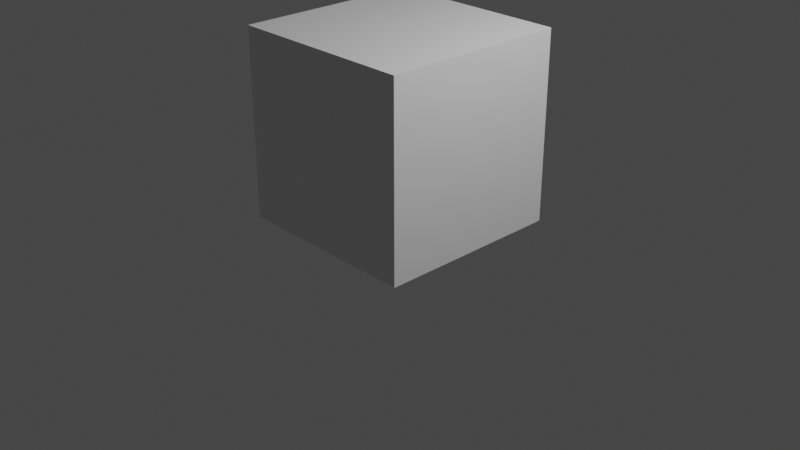 # Source: ProceduralBuilding.blend  (saved by Blender 2.93.20; exported with 4.5.12 LTS)
import bpy
from mathutils import Matrix  # noqa: F401  (used for matrix-valued properties, if any)

bpy.ops.wm.read_factory_settings(use_empty=True)
scene = bpy.context.scene
scene.name = 'Scene'

# ---- collections
col_collection = bpy.data.collections.new('Collection'); scene.collection.children.link(col_collection)

# ---- materials (node trees are filled in below, after node groups)
mat_material = bpy.data.materials.new('Material')
mat_material.alpha_threshold = 0.0
mat_material.use_transparent_shadow = False
mat_material.line_color = (0.0, 0.0, 0.0, 1.0)

# ---- node groups
ng_geometry_nodes = bpy.data.node_groups.new('Geometry Nodes', 'GeometryNodeTree')
_s = ng_geometry_nodes.interface.new_socket(name='Geometry', in_out='OUTPUT', socket_type='NodeSocketGeometry')
_s = ng_geometry_nodes.interface.new_socket(name='Geometry', in_out='INPUT', socket_type='NodeSocketGeometry')
_s = ng_geometry_nodes.interface.new_socket(name='Height', in_out='INPUT', socket_type='NodeSocketFloat')
_s = ng_geometry_nodes.interface.new_socket(name='Length', in_out='INPUT', socket_type='NodeSocketFloat')
_s = ng_geometry_nodes.interface.new_socket(name='Width', in_out='INPUT', socket_type='NodeSocketFloat')
ng_geometry_nodes.is_modifier = True
_N = ng_geometry_nodes.nodes; _L = ng_geometry_nodes.links
n0 = _N.new('NodeGroupInput'); n0.name = 'Group Input'; n0.location = (-590, 90)
n1 = _N.new('ShaderNodeVectorMath'); n1.name = 'Vector Math.003'; n1.location = (-200, 0)
n2 = _N.new('ShaderNodeVectorMath'); n2.name = 'Vector Math.004'; n2.location = (0, 0)
n3 = _N.new('ShaderNodeVectorMath'); n3.name = 'Vector Math.001'; n3.location = (-400, 0)
n3.operation = 'MULTIPLY'
n3.inputs[1].default_value = (1.0, 0.0, 0.0)
n4 = _N.new('ShaderNodeVectorMath'); n4.name = 'Vector Math'; n4.location = (-400, -220)
n4.operation = 'MULTIPLY'
n4.inputs[1].default_value = (0.0, 0.0, 1.0)
n5 = _N.new('ShaderNodeVectorMath'); n5.name = 'Vector Math.002'; n5.location = (-400, -440)
n5.operation = 'MULTIPLY'
n5.inputs[1].default_value = (0.0, 1.0, 0.0)
n6 = _N.new('NodeGroupOutput'); n6.name = 'Group Output'; n6.location = (897, 207)
n7 = _N.new('GeometryNodeTransform'); n7.name = 'Transform.001'; n7.location = (552, 234)
n8 = _N.new('GeometryNodeTransform'); n8.name = 'Transform'; n8.location = (269, 211)
n8.label = 'Depth'
n8.inputs[1].default_value = (0.0, 0.0, 1.0)
_L.new(n0.outputs[0], n8.inputs[0])
_L.new(n8.outputs[0], n7.inputs[0])
_L.new(n0.outputs[1], n4.inputs[0])
_L.new(n0.outputs[2], n3.inputs[0])
_L.new(n0.outputs[3], n5.inputs[0])
_L.new(n3.outputs[0], n1.inputs[0])
_L.new(n4.outputs[0], n1.inputs[1])
_L.new(n5.outputs[0], n2.inputs[1])
_L.new(n1.outputs[0], n2.inputs[0])
_L.new(n7.outputs[0], n6.inputs[0])
_L.new(n2.outputs[0], n7.inputs[3])
n6.is_active_output = True

# ---- material node trees
mat_material.use_nodes = True; mat_material.node_tree.nodes.clear()
_N = mat_material.node_tree.nodes; _L = mat_material.node_tree.links
n0 = _N.new('ShaderNodeOutputMaterial'); n0.name = 'Material Output'; n0.location = (300, 300)
n1 = _N.new('ShaderNodeBsdfPrincipled'); n1.name = 'Principled BSDF'; n1.location = (10, 300)
n1.distribution = 'GGX'
n1.subsurface_method = 'BURLEY'
n1.inputs[2].default_value = 0.4
n1.inputs[3].default_value = 1.45
n1.inputs[27].default_value = (0.0, 0.0, 0.0, 1.0)
n1.inputs[28].default_value = 1.0
_L.new(n1.outputs[0], n0.inputs[0])
n0.is_active_output = True

# ---- world
world_world = bpy.data.worlds.new('World'); scene.world = world_world
world_world.use_nodes = True; world_world.node_tree.nodes.clear()
_N = world_world.node_tree.nodes; _L = world_world.node_tree.links
n0 = _N.new('ShaderNodeOutputWorld'); n0.name = 'World Output'; n0.location = (300, 300)
n1 = _N.new('ShaderNodeBackground'); n1.name = 'Background'; n1.location = (10, 300)
n1.inputs[0].default_value = (0.05088, 0.05088, 0.05088, 1.0)
_L.new(n1.outputs[0], n0.inputs[0])
n0.is_active_output = True
world_world.color = (0.05088, 0.05088, 0.05088)
world_world.use_sun_shadow = False
world_world.sun_shadow_jitter_overblur = 0.0

# ---- cameras
cam_camera = bpy.data.cameras.new('Camera')
cam_camera.clip_end = 100.0
cam_camera.ortho_scale = 7.314

# ---- lights
light_light = bpy.data.lights.new('Light', 'POINT')
light_light.transmission_factor = 0.0
light_light.energy = 1000.0
light_light.shadow_soft_size = 0.1
light_light.shadow_maximum_resolution = 0.006
light_light.use_absolute_resolution = True

# ---- meshes
me_cube = bpy.data.meshes.new('Cube')
me_cube.from_pydata([(1.0, 1.0, 1.0), (1.0, 1.0, -1.0), (1.0, -1.0, 1.0), (1.0, -1.0, -1.0), (-1.0, 1.0, 1.0), (-1.0, 1.0, -1.0), (-1.0, -1.0, 1.0), (-1.0, -1.0, -1.0)], [], [(0, 4, 6, 2), (3, 2, 6, 7), (7, 6, 4, 5), (5, 1, 3, 7), (1, 0, 2, 3), (5, 4, 0, 1)])
_uv = me_cube.uv_layers.new(name='UVMap')
_uv.uv.foreach_set('vector', [0.625, 0.5, 0.875, 0.5, 0.875, 0.75, 0.625, 0.75, 0.375, 0.75, 0.625, 0.75, 0.625, 1.0, 0.375, 1.0, 0.375, 0.0, 0.625, 0.0, 0.625, 0.25, 0.375, 0.25, 0.125, 0.5, 0.375, 0.5, 0.375, 0.75, 0.125, 0.75, 0.375, 0.5, 0.625, 0.5, 0.625, 0.75, 0.375, 0.75, 0.375, 0.25, 0.625, 0.25, 0.625, 0.5, 0.375, 0.5])
me_cube.materials.append(mat_material)
me_cube.use_remesh_preserve_volume = False
me_cube.use_remesh_preserve_attributes = False
me_cube.use_mirror_vertex_groups = False
me_cube.update()

# ---- objects
ob_cube = bpy.data.objects.new('Cube', me_cube)
ob_light = bpy.data.objects.new('Light', light_light)
ob_camera = bpy.data.objects.new('Camera', cam_camera)

# ---- transforms, parenting, visibility, modifiers, constraints
ob_cube.location = (0.0, 0.0, 0.0)
ob_cube.lock_rotations_4d = False
ob_cube.empty_display_type = 'ARROWS'
ob_cube.lineart.crease_threshold = 0.0
_m = ob_cube.modifiers.new('GeometryNodes', 'NODES')
_m.node_group = ng_geometry_nodes
_gi = [s.identifier for s in ng_geometry_nodes.interface.items_tree if s.item_type == 'SOCKET' and s.in_out == 'INPUT']
_m[_gi[1]] = 1.0  # Height
_m[_gi[2]] = 1.0  # Length
_m[_gi[3]] = 1.0  # Width
ob_light.location = (4.076, 1.005, 5.904)
ob_light.rotation_euler = (0.6503, 0.05522, 1.866)
ob_light.lock_rotations_4d = False
ob_light.empty_display_type = 'ARROWS'
ob_light.color = (0.0, 0.0, 0.0, 0.0)
ob_light.lineart.crease_threshold = 0.0
ob_camera.location = (7.359, -6.926, 4.958)
ob_camera.rotation_euler = (1.109, 0.0, 0.8149)
ob_camera.lock_rotations_4d = False
ob_camera.empty_display_type = 'ARROWS'
ob_camera.color = (0.0, 0.0, 0.0, 0.0)
ob_camera.display_type = 'WIRE'
ob_camera.lineart.crease_threshold = 0.0

# ---- collection membership
col_collection.objects.link(ob_cube)
col_collection.objects.link(ob_light)
col_collection.objects.link(ob_camera)

# ---- scene / render settings (as saved in the file)
scene.camera = ob_camera
scene.frame_start = 1; scene.frame_end = 250; scene.frame_set(25)
scene.render.engine = 'BLENDER_EEVEE_NEXT'
scene.cycles.use_denoising = False
scene.cycles.samples = 128
scene.cycles.sampling_pattern = 'TABULATED_SOBOL'
scene.cycles.use_adaptive_sampling = False
scene.cycles.use_light_tree = False
scene.view_settings.view_transform = 'Filmic'
bpy.context.view_layer.update()
